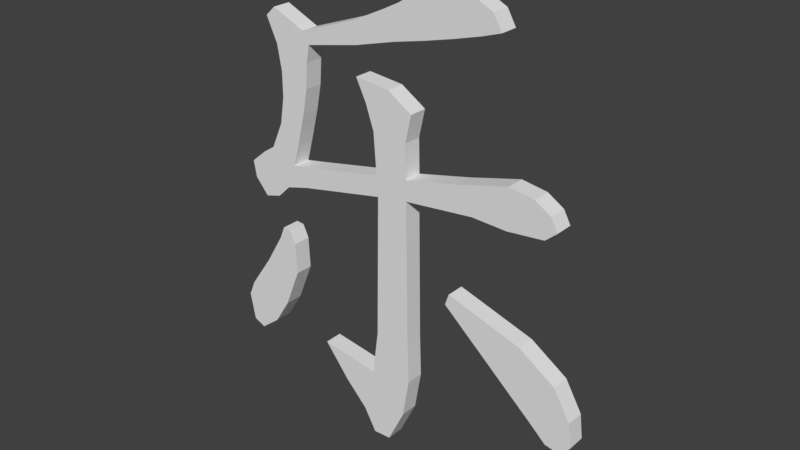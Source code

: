 # Source: leCollectibles.blend  (saved by Blender 2.79.0; exported with 4.5.12 LTS)
import bpy
from mathutils import Matrix  # noqa: F401  (used for matrix-valued properties, if any)

bpy.ops.wm.read_factory_settings(use_empty=True)
scene = bpy.context.scene
scene.name = 'Scene'

# ---- collections
col_collection_1 = bpy.data.collections.new('Collection 1'); scene.collection.children.link(col_collection_1)

# ---- world
world_world = bpy.data.worlds.new('World'); scene.world = world_world
world_world.color = (0.05088, 0.05088, 0.05088)
world_world.use_sun_shadow = False
world_world.sun_shadow_jitter_overblur = 0.0
world_world.cycles.sampling_method = 'MANUAL'

# ---- meshes
me_plane = bpy.data.meshes.new('Plane')
me_plane.from_pydata([(-0.3382, 0.5001, 0.02), (-0.02873, 0.5915, 0.02), (-0.2106, 0.7668, 0.02), (-0.204, 0.6013, 0.02), (-0.2757, 0.7898, 0.02), (-0.2723, 0.5388, 0.02), (-0.3744, 0.5709, 0.02), (-0.3678, 0.5347, 0.02), (0.1198, 1.044, 0.02), (0.0835, 1.036, 0.02), (-0.2855, 0.6771, 0.02), (-0.2361, 0.654, 0.02), (-0.2526, 0.5923, 0.02), (-0.3119, 0.6186, 0.02), (-0.2886, 0.9165, 0.02), (-0.31, 0.8964, 0.02), (-0.339, 0.6005, 0.02), (0.2004, 0.956, 0.02), (0.2416, 0.9695, 0.02), (-0.03202, 0.6351, 0.02), (-0.1997, 0.8586, 0.02), (-0.2145, 0.8836, 0.02), (-0.2757, 0.7355, 0.02), (-0.2213, 0.7124, 0.02), (-0.07948, 0.8833, 0.02), (-0.07948, 0.9313, 0.02), (-0.2065, 0.8211, 0.02), (-0.2855, 0.8441, 0.02), (0.01109, 0.908, 0.02), (-0.0136, 0.9626, 0.02), (0.02261, 0.981, 0.02), (0.06211, 1.006, 0.02), (0.0819, 0.9244, 0.02), (0.1412, 0.9395, 0.02), (0.2234, 1.001, 0.02), (0.1807, 1.022, 0.02), (-0.2205, 0.5528, 0.02), (-0.3019, 0.5104, 0.02), (0.0404, 0.603, 0.02), (0.0404, 0.6466, 0.02), (0.1935, 0.6195, 0.02), (0.1556, 0.6729, 0.02), (0.2692, 0.6162, 0.02), (0.2692, 0.7026, 0.02), (0.3482, 0.6244, 0.02), (0.3235, 0.6943, 0.02), (0.3729, 0.6458, 0.02), (0.3581, 0.6729, 0.02), (-0.0386, 0.724, 0.02), (0.03875, 0.7207, 0.02), (-0.05671, 0.7766, 0.02), (0.05192, 0.7799, 0.02), (-0.07975, 0.8227, 0.02), (-0.002394, 0.8145, 0.02), (-0.03367, 0.2804, 0.02), (0.04534, 0.2919, 0.02), (-0.04683, 0.18, 0.02), (0.04863, 0.1948, 0.02), (-0.07152, 0.07631, 0.02), (0.03382, 0.1076, 0.02), (-0.04354, 0.02693, 0.02), (-0.00404, 0.02858, 0.02), (-0.1785, 0.1997, 0.02), (-0.1209, 0.1273, 0.02), (-0.3464, 0.3413, 0.02), (-0.2592, 0.3396, 0.02), (-0.3991, 0.2656, 0.02), (-0.2954, 0.2508, 0.02), (0.3103, 0.389, 0.02), (0.3893, 0.3364, 0.02), (0.2725, 0.2969, 0.02), (0.3383, 0.2392, 0.02), (-0.3052, 0.4104, 0.02), (-0.2624, 0.4088, 0.02), (-0.2937, 0.4384, 0.02), (-0.2756, 0.4368, 0.02), (-0.4139, 0.231, 0.02), (-0.3316, 0.1932, 0.02), (-0.4023, 0.1701, 0.02), (-0.376, 0.1586, 0.02), (0.4255, 0.2738, 0.02), (0.3778, 0.203, 0.02), (0.4321, 0.2211, 0.02), (0.4124, 0.1965, 0.02), (0.1457, 0.44, 0.02), (0.1375, 0.4154, 0.02), (-0.3382, 0.5001, -0.02), (-0.02873, 0.5915, -0.02), (-0.2106, 0.7668, -0.02), (-0.204, 0.6013, -0.02), (-0.2757, 0.7898, -0.02), (-0.2723, 0.5388, -0.02), (-0.3744, 0.5709, -0.02), (-0.3678, 0.5347, -0.02), (0.1198, 1.044, -0.02), (0.0835, 1.036, -0.02), (-0.2855, 0.6771, -0.02), (-0.2361, 0.654, -0.02), (-0.2526, 0.5923, -0.02), (-0.3119, 0.6186, -0.02), (-0.2886, 0.9165, -0.02), (-0.31, 0.8964, -0.02), (-0.339, 0.6005, -0.02), (0.2004, 0.956, -0.02), (0.2416, 0.9695, -0.02), (-0.03202, 0.6351, -0.02), (-0.1997, 0.8586, -0.02), (-0.2145, 0.8836, -0.02), (-0.2757, 0.7355, -0.02), (-0.2213, 0.7124, -0.02), (-0.07948, 0.8833, -0.02), (-0.07948, 0.9313, -0.02), (-0.2065, 0.8211, -0.02), (-0.2855, 0.8441, -0.02), (0.01109, 0.908, -0.02), (-0.0136, 0.9626, -0.02), (0.02261, 0.981, -0.02), (0.06211, 1.006, -0.02), (0.0819, 0.9244, -0.02), (0.1412, 0.9395, -0.02), (0.2234, 1.001, -0.02), (0.1807, 1.022, -0.02), (-0.2205, 0.5528, -0.02), (-0.3019, 0.5104, -0.02), (0.0404, 0.603, -0.02), (0.0404, 0.6466, -0.02), (0.1935, 0.6195, -0.02), (0.1556, 0.6729, -0.02), (0.2692, 0.6162, -0.02), (0.2692, 0.7026, -0.02), (0.3482, 0.6244, -0.02), (0.3235, 0.6943, -0.02), (0.3729, 0.6458, -0.02), (0.3581, 0.6729, -0.02), (-0.0386, 0.724, -0.02), (0.03875, 0.7207, -0.02), (-0.05671, 0.7766, -0.02), (0.05192, 0.7799, -0.02), (-0.07975, 0.8227, -0.02), (-0.002394, 0.8145, -0.02), (-0.03367, 0.2804, -0.02), (0.04534, 0.2919, -0.02), (-0.04683, 0.18, -0.02), (0.04863, 0.1948, -0.02), (-0.07152, 0.07631, -0.02), (0.03382, 0.1076, -0.02), (-0.04354, 0.02693, -0.02), (-0.00404, 0.02858, -0.02), (-0.1785, 0.1997, -0.02), (-0.1209, 0.1273, -0.02), (-0.3464, 0.3413, -0.02), (-0.2592, 0.3396, -0.02), (-0.3991, 0.2656, -0.02), (-0.2954, 0.2508, -0.02), (0.3103, 0.389, -0.02), (0.3893, 0.3364, -0.02), (0.2725, 0.2969, -0.02), (0.3383, 0.2392, -0.02), (-0.3052, 0.4104, -0.02), (-0.2624, 0.4088, -0.02), (-0.2937, 0.4384, -0.02), (-0.2756, 0.4368, -0.02), (-0.4139, 0.231, -0.02), (-0.3316, 0.1932, -0.02), (-0.4023, 0.1701, -0.02), (-0.376, 0.1586, -0.02), (0.4255, 0.2738, -0.02), (0.3778, 0.203, -0.02), (0.4321, 0.2211, -0.02), (0.4124, 0.1965, -0.02), (0.1457, 0.44, -0.02), (0.1375, 0.4154, -0.02)], [], [(12, 5, 36, 3), (12, 13, 16, 5), (3, 36, 1, 19), (31, 35, 8, 9), (28, 32, 33, 29), (29, 33, 34, 30), (30, 34, 35, 31), (24, 28, 29, 25), (2, 4, 22, 23), (20, 15, 27, 26), (20, 24, 25, 21), (23, 22, 10, 11), (11, 10, 13, 12), (15, 20, 21, 14), (26, 27, 4, 2), (5, 16, 6, 7, 0, 37), (33, 17, 18, 34), (19, 1, 38, 39), (39, 38, 40, 41), (41, 40, 42, 43), (43, 42, 44, 45), (45, 44, 46, 47), (19, 39, 49, 48), (48, 49, 51, 50), (50, 51, 53, 52), (38, 1, 54, 55), (55, 54, 56, 57), (57, 56, 58, 59), (59, 58, 60, 61), (58, 56, 62, 63), (65, 64, 66, 67), (69, 68, 70, 71), (64, 65, 73, 72), (72, 73, 75, 74), (67, 66, 76, 77), (77, 76, 78, 79), (69, 71, 81, 80), (80, 81, 83, 82), (70, 68, 84, 85), (98, 89, 122, 91), (98, 91, 102, 99), (89, 105, 87, 122), (117, 95, 94, 121), (114, 115, 119, 118), (115, 116, 120, 119), (116, 117, 121, 120), (110, 111, 115, 114), (88, 109, 108, 90), (106, 112, 113, 101), (106, 107, 111, 110), (109, 97, 96, 108), (97, 98, 99, 96), (101, 100, 107, 106), (112, 88, 90, 113), (91, 123, 86, 93, 92, 102), (119, 120, 104, 103), (105, 125, 124, 87), (125, 127, 126, 124), (127, 129, 128, 126), (129, 131, 130, 128), (131, 133, 132, 130), (105, 134, 135, 125), (134, 136, 137, 135), (136, 138, 139, 137), (124, 141, 140, 87), (141, 143, 142, 140), (143, 145, 144, 142), (145, 147, 146, 144), (144, 149, 148, 142), (151, 153, 152, 150), (155, 157, 156, 154), (150, 158, 159, 151), (158, 160, 161, 159), (153, 163, 162, 152), (163, 165, 164, 162), (155, 166, 167, 157), (166, 168, 169, 167), (156, 171, 170, 154), (22, 108, 96, 10), (85, 84, 170, 171), (44, 130, 132, 46), (15, 101, 113, 27), (11, 97, 109, 23), (84, 68, 154, 170), (47, 133, 131, 45), (14, 100, 101, 15), (70, 85, 171, 156), (66, 64, 150, 152), (20, 106, 110, 24), (19, 105, 89, 3), (65, 67, 153, 151), (39, 125, 135, 49), (25, 111, 107, 21), (17, 103, 104, 18), (68, 69, 155, 154), (48, 134, 105, 19), (2, 88, 112, 26), (37, 123, 91, 5), (71, 70, 156, 157), (4, 90, 108, 22), (49, 135, 137, 51), (10, 96, 99, 13), (50, 136, 134, 48), (21, 107, 100, 14), (53, 139, 138, 52), (12, 98, 97, 11), (73, 65, 151, 159), (51, 137, 139, 53), (64, 72, 158, 150), (52, 138, 136, 50), (5, 91, 122, 36), (74, 75, 161, 160), (33, 119, 103, 17), (26, 112, 106, 20), (75, 73, 159, 161), (1, 87, 140, 54), (18, 104, 120, 34), (7, 93, 86, 0), (72, 74, 160, 158), (55, 141, 124, 38), (13, 99, 102, 16), (30, 116, 115, 29), (3, 89, 98, 12), (76, 66, 152, 162), (54, 140, 142, 56), (31, 117, 116, 30), (36, 122, 87, 1), (67, 77, 163, 153), (57, 143, 141, 55), (0, 86, 123, 37), (79, 78, 164, 165), (38, 124, 126, 40), (32, 118, 119, 33), (8, 94, 95, 9), (78, 76, 162, 164), (41, 127, 125, 39), (6, 92, 93, 7), (77, 79, 165, 163), (59, 145, 143, 57), (34, 120, 121, 35), (60, 146, 147, 61), (40, 126, 128, 42), (28, 114, 118, 32), (23, 109, 88, 2), (81, 71, 157, 167), (58, 144, 146, 60), (43, 129, 127, 41), (27, 113, 90, 4), (69, 80, 166, 155), (61, 147, 145, 59), (9, 95, 117, 31), (82, 83, 169, 168), (62, 148, 149, 63), (42, 128, 130, 44), (35, 121, 94, 8), (83, 81, 167, 169), (56, 142, 148, 62), (45, 131, 129, 43), (24, 110, 114, 28), (16, 102, 92, 6), (80, 82, 168, 166), (63, 149, 144, 58), (46, 132, 133, 47), (29, 115, 111, 25)])
me_plane.use_remesh_preserve_volume = False
me_plane.use_remesh_preserve_attributes = False
me_plane.use_mirror_vertex_groups = False
me_plane.update()

# ---- objects
ob_plane = bpy.data.objects.new('Plane', me_plane)

# ---- transforms, parenting, visibility, modifiers, constraints
ob_plane.location = (0.0, 0.0, 0.0)
ob_plane.rotation_euler = (1.571, 2.22e-16, 2.22e-16)
ob_plane.lineart.crease_threshold = 0.0

# ---- collection membership
col_collection_1.objects.link(ob_plane)

# ---- scene / render settings (as saved in the file)
scene.frame_start = 1; scene.frame_end = 250; scene.frame_set(5)
scene.render.engine = 'BLENDER_EEVEE_NEXT'
scene.render.resolution_percentage = 50
scene.render.dither_intensity = 0.0
scene.cycles.use_denoising = False
scene.cycles.samples = 128
scene.cycles.sampling_pattern = 'TABULATED_SOBOL'
scene.cycles.use_adaptive_sampling = False
scene.cycles.use_light_tree = False
scene.cycles.blur_glossy = 0.0
scene.cycles.sample_clamp_indirect = 0.0
scene.view_settings.view_transform = 'Standard'
bpy.context.view_layer.update()

# ---- added for rendering (the .blend has no active camera and no usable light): camera, sun
cam_auto = bpy.data.cameras.new('AutoCamera')
cam_auto.lens = 50.0
cam_auto.sensor_width = 36.0
cam_auto.clip_end = 1000.0
ob_auto_camera = bpy.data.objects.new('AutoCamera', cam_auto)
scene.collection.objects.link(ob_auto_camera)
ob_auto_camera.location = (1.23377, -1.46957, 1.51523)
ob_auto_camera.rotation_euler = (1.09748, -7.21219e-08, 0.694738)
scene.camera = ob_auto_camera
light_auto_sun = bpy.data.lights.new('AutoSun', 'SUN')
light_auto_sun.energy = 3.0
light_auto_sun.angle = 0.0523599
ob_auto_sun = bpy.data.objects.new('AutoSun', light_auto_sun)
scene.collection.objects.link(ob_auto_sun)
ob_auto_sun.rotation_euler = (0.872665, 0.174533, 0.523599)
bpy.context.view_layer.update()

